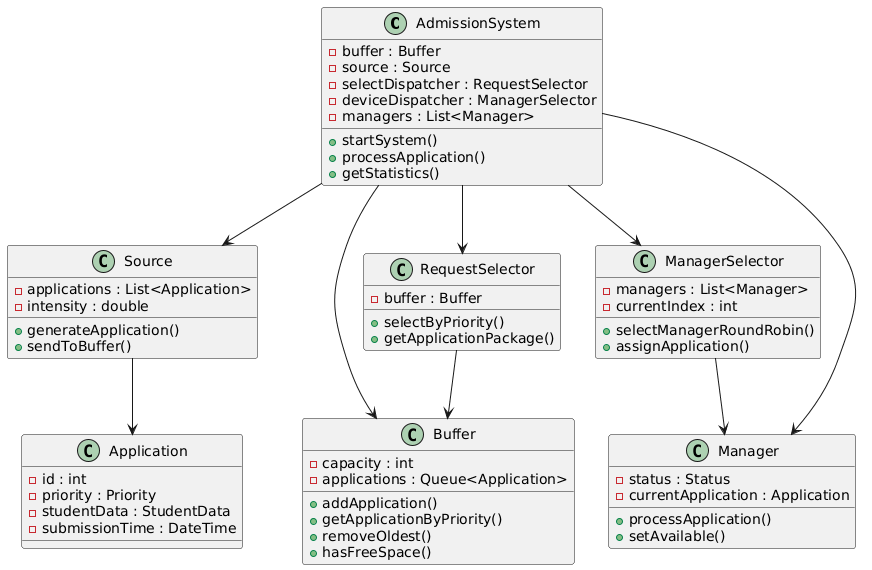

The diagram above was rendered by PlantUML. Its source (embedded in the PNG):
@startuml
class AdmissionSystem {
  - buffer : Buffer
  - source : Source
  - selectDispatcher : RequestSelector
  - deviceDispatcher : ManagerSelector
  - managers : List<Manager>
  + startSystem()
  + processApplication()
  + getStatistics()
}

class Source {
  - applications : List<Application>
  - intensity : double
  + generateApplication()
  + sendToBuffer()
}

class Buffer {
  - capacity : int
  - applications : Queue<Application>
  + addApplication()
  + getApplicationByPriority()
  + removeOldest()
  + hasFreeSpace()
}

class RequestSelector {
  - buffer : Buffer
  + selectByPriority()
  + getApplicationPackage()
}

class ManagerSelector {
  - managers : List<Manager>
  - currentIndex : int
  + selectManagerRoundRobin()
  + assignApplication()
}

class Manager {
  - status : Status
  - currentApplication : Application
  + processApplication()
  + setAvailable()
}

class Application {
  - id : int
  - priority : Priority
  - studentData : StudentData
  - submissionTime : DateTime
}

AdmissionSystem --> Source
AdmissionSystem --> Buffer
AdmissionSystem --> RequestSelector
AdmissionSystem --> ManagerSelector
AdmissionSystem --> Manager
Source --> Application
RequestSelector --> Buffer
ManagerSelector --> Manager
@enduml